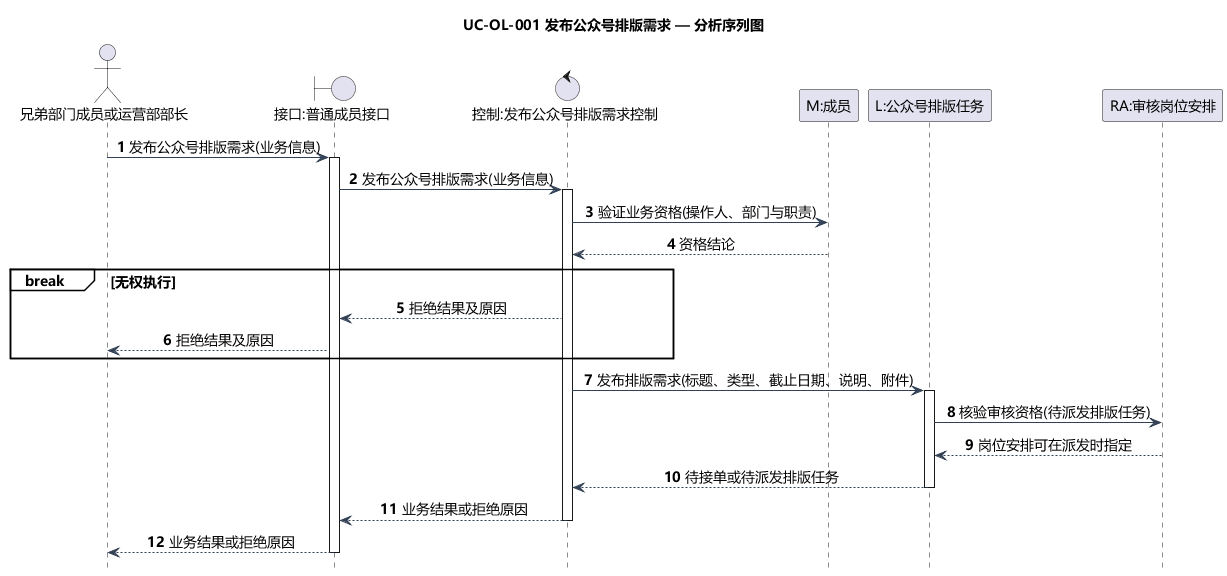

The diagram above was rendered by PlantUML. Its source (embedded in the PNG):
@startuml
title UC-OL-001 发布公众号排版需求 — 分析序列图
skinparam defaultFontName Microsoft YaHei
skinparam defaultFontSize 14
skinparam shadowing false
skinparam backgroundColor white
skinparam classAttributeIconSize 0
skinparam classBackgroundColor #F5FAFF
skinparam classBorderColor #46637F
skinparam ArrowColor #334155
skinparam nodesep 35
skinparam ranksep 45
hide footbox
autonumber
skinparam sequenceMessageAlign center
skinparam sequenceGroupBackgroundColor white
actor "兄弟部门成员或运营部部长" as A
boundary "接口:普通成员接口" as B
control "控制:发布公众号排版需求控制" as C
participant "M:成员" as M
participant "L:公众号排版任务" as L
participant "RA:审核岗位安排" as RA
A -> B: 发布公众号排版需求(业务信息)
activate B
B -> C: 发布公众号排版需求(业务信息)
activate C
C -> M: 验证业务资格(操作人、部门与职责)
M --> C: 资格结论
break 无权执行
  C --> B: 拒绝结果及原因
  B --> A: 拒绝结果及原因
end

C -> L: 发布排版需求(标题、类型、截止日期、说明、附件)
activate L
L -> RA: 核验审核资格(待派发排版任务)
RA --> L: 岗位安排可在派发时指定
L --> C: 待接单或待派发排版任务
deactivate L

C --> B: 业务结果或拒绝原因
deactivate C
B --> A: 业务结果或拒绝原因
deactivate B
@enduml